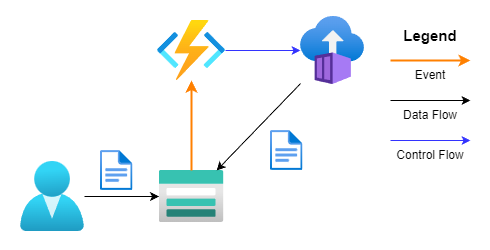

The diagram above was exported from draw.io. Its source (the exported page's mxGraphModel, read from the mxfile embedded in the PNG):
<mxGraphModel dx="815" dy="486" grid="1" gridSize="10" guides="1" tooltips="1" connect="1" arrows="1" fold="1" page="1" pageScale="1" pageWidth="850" pageHeight="1100" math="0" shadow="0">
  <root>
    <mxCell id="0" />
    <mxCell id="1" parent="0" />
    <mxCell id="21" value="" style="rounded=0;whiteSpace=wrap;html=1;strokeColor=none;" vertex="1" parent="1">
      <mxGeometry x="70" y="220" width="490" height="250" as="geometry" />
    </mxCell>
    <mxCell id="2" value="" style="image;aspect=fixed;html=1;points=[];align=center;fontSize=12;image=img/lib/azure2/storage/Storage_Accounts.svg;" vertex="1" parent="1">
      <mxGeometry x="228.5" y="390" width="65" height="52" as="geometry" />
    </mxCell>
    <mxCell id="3" value="" style="image;aspect=fixed;html=1;points=[];align=center;fontSize=12;image=img/lib/azure2/compute/Container_Instances.svg;" vertex="1" parent="1">
      <mxGeometry x="370" y="236" width="64" height="68" as="geometry" />
    </mxCell>
    <mxCell id="4" value="" style="image;aspect=fixed;html=1;points=[];align=center;fontSize=12;image=img/lib/azure2/compute/Function_Apps.svg;" vertex="1" parent="1">
      <mxGeometry x="227" y="240" width="68" height="60" as="geometry" />
    </mxCell>
    <mxCell id="5" value="" style="image;aspect=fixed;html=1;points=[];align=center;fontSize=12;image=img/lib/azure2/general/File.svg;" vertex="1" parent="1">
      <mxGeometry x="170" y="370" width="32.46" height="40" as="geometry" />
    </mxCell>
    <mxCell id="6" value="" style="image;aspect=fixed;html=1;points=[];align=center;fontSize=12;image=img/lib/azure2/identity/Users.svg;" vertex="1" parent="1">
      <mxGeometry x="90" y="381" width="64" height="70" as="geometry" />
    </mxCell>
    <mxCell id="7" value="" style="endArrow=classic;html=1;" edge="1" parent="1" source="6" target="2">
      <mxGeometry width="50" height="50" relative="1" as="geometry">
        <mxPoint x="300" y="570" as="sourcePoint" />
        <mxPoint x="350" y="520" as="targetPoint" />
      </mxGeometry>
    </mxCell>
    <mxCell id="8" value="" style="endArrow=classic;html=1;strokeColor=#FF8000;strokeWidth=2;" edge="1" parent="1" source="2" target="4">
      <mxGeometry width="50" height="50" relative="1" as="geometry">
        <mxPoint x="273" y="580" as="sourcePoint" />
        <mxPoint x="271" y="452" as="targetPoint" />
      </mxGeometry>
    </mxCell>
    <mxCell id="9" value="" style="endArrow=classic;html=1;strokeColor=#3333FF;" edge="1" parent="1" source="4" target="3">
      <mxGeometry width="50" height="50" relative="1" as="geometry">
        <mxPoint x="271" y="400" as="sourcePoint" />
        <mxPoint x="271" y="310" as="targetPoint" />
      </mxGeometry>
    </mxCell>
    <mxCell id="10" value="" style="image;aspect=fixed;html=1;points=[];align=center;fontSize=12;image=img/lib/azure2/general/File.svg;" vertex="1" parent="1">
      <mxGeometry x="340" y="350" width="32.46" height="40" as="geometry" />
    </mxCell>
    <mxCell id="11" value="" style="endArrow=classic;html=1;" edge="1" parent="1" source="3" target="2">
      <mxGeometry width="50" height="50" relative="1" as="geometry">
        <mxPoint x="305" y="280" as="sourcePoint" />
        <mxPoint x="380" y="280" as="targetPoint" />
      </mxGeometry>
    </mxCell>
    <mxCell id="12" value="" style="endArrow=classic;html=1;strokeColor=#FF8000;strokeWidth=2;" edge="1" parent="1">
      <mxGeometry width="50" height="50" relative="1" as="geometry">
        <mxPoint x="460" y="280" as="sourcePoint" />
        <mxPoint x="540" y="280" as="targetPoint" />
      </mxGeometry>
    </mxCell>
    <mxCell id="13" value="Event" style="text;html=1;align=center;verticalAlign=middle;whiteSpace=wrap;rounded=0;" vertex="1" parent="1">
      <mxGeometry x="460" y="280" width="80" height="30" as="geometry" />
    </mxCell>
    <mxCell id="14" value="Legend" style="text;html=1;align=center;verticalAlign=middle;whiteSpace=wrap;rounded=0;fontStyle=1;fontSize=15;" vertex="1" parent="1">
      <mxGeometry x="460" y="240" width="80" height="30" as="geometry" />
    </mxCell>
    <mxCell id="16" value="" style="endArrow=classic;html=1;" edge="1" parent="1">
      <mxGeometry width="50" height="50" relative="1" as="geometry">
        <mxPoint x="460" y="320" as="sourcePoint" />
        <mxPoint x="540" y="320" as="targetPoint" />
      </mxGeometry>
    </mxCell>
    <mxCell id="17" value="Data Flow" style="text;html=1;align=center;verticalAlign=middle;whiteSpace=wrap;rounded=0;" vertex="1" parent="1">
      <mxGeometry x="460" y="320" width="80" height="30" as="geometry" />
    </mxCell>
    <mxCell id="19" value="" style="endArrow=classic;html=1;strokeColor=#3333FF;" edge="1" parent="1">
      <mxGeometry width="50" height="50" relative="1" as="geometry">
        <mxPoint x="460" y="360" as="sourcePoint" />
        <mxPoint x="540" y="360" as="targetPoint" />
      </mxGeometry>
    </mxCell>
    <mxCell id="20" value="Control Flow" style="text;html=1;align=center;verticalAlign=middle;whiteSpace=wrap;rounded=0;" vertex="1" parent="1">
      <mxGeometry x="460" y="360" width="80" height="30" as="geometry" />
    </mxCell>
  </root>
</mxGraphModel>